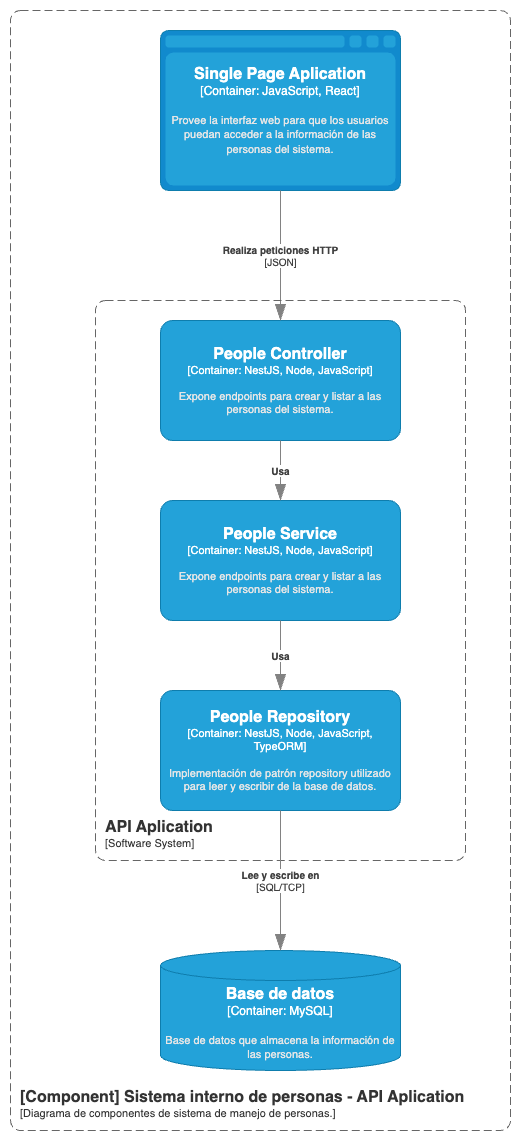

The diagram above was exported from draw.io. Its source (the exported page's mxGraphModel, read from the mxfile embedded in the PNG):
<mxGraphModel dx="1719" dy="707" grid="1" gridSize="10" guides="1" tooltips="1" connect="1" arrows="1" fold="1" page="1" pageScale="1" pageWidth="850" pageHeight="1100" math="0" shadow="0">
  <root>
    <mxCell id="0" />
    <mxCell id="1" parent="0" />
    <object placeholders="1" c4Name="Single Page Aplication" c4Type="Container" c4Technology="JavaScript, React" c4Description="Provee la interfaz web para que los usuarios puedan acceder a la información de las personas del sistema." label="&lt;font style=&quot;font-size: 16px&quot;&gt;&lt;b&gt;%c4Name%&lt;/b&gt;&lt;/font&gt;&lt;div&gt;[%c4Type%:&amp;nbsp;%c4Technology%]&lt;/div&gt;&lt;br&gt;&lt;div&gt;&lt;font style=&quot;font-size: 11px&quot;&gt;&lt;font color=&quot;#E6E6E6&quot;&gt;%c4Description%&lt;/font&gt;&lt;/div&gt;" id="--khD8lf8G09cETyTxVf-2">
      <mxCell style="shape=mxgraph.c4.webBrowserContainer2;whiteSpace=wrap;html=1;boundedLbl=1;rounded=0;labelBackgroundColor=none;strokeColor=#118ACD;fillColor=#23A2D9;strokeColor=#118ACD;strokeColor2=#0E7DAD;fontSize=12;fontColor=#ffffff;align=center;metaEdit=1;points=[[0.5,0,0],[1,0.25,0],[1,0.5,0],[1,0.75,0],[0.5,1,0],[0,0.75,0],[0,0.5,0],[0,0.25,0]];resizable=0;" parent="1" vertex="1">
        <mxGeometry x="140" y="460" width="240" height="160" as="geometry" />
      </mxCell>
    </object>
    <object placeholders="1" c4Name="People Controller" c4Type="Container" c4Technology="NestJS, Node, JavaScript" c4Description="Expone endpoints para crear y listar a las personas del sistema." label="&lt;font style=&quot;font-size: 16px&quot;&gt;&lt;b&gt;%c4Name%&lt;/b&gt;&lt;/font&gt;&lt;div&gt;[%c4Type%: %c4Technology%]&lt;/div&gt;&lt;br&gt;&lt;div&gt;&lt;font style=&quot;font-size: 11px&quot;&gt;&lt;font color=&quot;#E6E6E6&quot;&gt;%c4Description%&lt;/font&gt;&lt;/div&gt;" id="--khD8lf8G09cETyTxVf-3">
      <mxCell style="rounded=1;whiteSpace=wrap;html=1;fontSize=11;labelBackgroundColor=none;fillColor=#23A2D9;fontColor=#ffffff;align=center;arcSize=10;strokeColor=#0E7DAD;metaEdit=1;resizable=0;points=[[0.25,0,0],[0.5,0,0],[0.75,0,0],[1,0.25,0],[1,0.5,0],[1,0.75,0],[0.75,1,0],[0.5,1,0],[0.25,1,0],[0,0.75,0],[0,0.5,0],[0,0.25,0]];" parent="1" vertex="1">
        <mxGeometry x="140" y="750" width="240" height="120" as="geometry" />
      </mxCell>
    </object>
    <object placeholders="1" c4Type="Relationship" c4Technology="JSON" c4Description="Realiza peticiones HTTP" label="&lt;div style=&quot;text-align: left&quot;&gt;&lt;div style=&quot;text-align: center&quot;&gt;&lt;b&gt;%c4Description%&lt;/b&gt;&lt;/div&gt;&lt;div style=&quot;text-align: center&quot;&gt;[%c4Technology%]&lt;/div&gt;&lt;/div&gt;" id="--khD8lf8G09cETyTxVf-5">
      <mxCell style="endArrow=blockThin;html=1;fontSize=10;fontColor=#404040;strokeWidth=1;endFill=1;strokeColor=#828282;elbow=vertical;metaEdit=1;endSize=14;startSize=14;jumpStyle=arc;jumpSize=16;rounded=0;edgeStyle=orthogonalEdgeStyle;exitX=0.5;exitY=1;exitDx=0;exitDy=0;exitPerimeter=0;entryX=0.5;entryY=0;entryDx=0;entryDy=0;entryPerimeter=0;" parent="1" source="--khD8lf8G09cETyTxVf-2" target="--khD8lf8G09cETyTxVf-3" edge="1">
        <mxGeometry width="240" relative="1" as="geometry">
          <mxPoint x="240" y="660" as="sourcePoint" />
          <mxPoint x="480" y="660" as="targetPoint" />
        </mxGeometry>
      </mxCell>
    </object>
    <object placeholders="1" c4Name="Base de datos" c4Type="Container" c4Technology="MySQL" c4Description="Base de datos que almacena la información de las personas." label="&lt;font style=&quot;font-size: 16px&quot;&gt;&lt;b&gt;%c4Name%&lt;/b&gt;&lt;/font&gt;&lt;div&gt;[%c4Type%:&amp;nbsp;%c4Technology%]&lt;/div&gt;&lt;br&gt;&lt;div&gt;&lt;font style=&quot;font-size: 11px&quot;&gt;&lt;font color=&quot;#E6E6E6&quot;&gt;%c4Description%&lt;/font&gt;&lt;/div&gt;" id="--khD8lf8G09cETyTxVf-6">
      <mxCell style="shape=cylinder3;size=15;whiteSpace=wrap;html=1;boundedLbl=1;rounded=0;labelBackgroundColor=none;fillColor=#23A2D9;fontSize=12;fontColor=#ffffff;align=center;strokeColor=#0E7DAD;metaEdit=1;points=[[0.5,0,0],[1,0.25,0],[1,0.5,0],[1,0.75,0],[0.5,1,0],[0,0.75,0],[0,0.5,0],[0,0.25,0]];resizable=0;" parent="1" vertex="1">
        <mxGeometry x="140" y="1380" width="240" height="120" as="geometry" />
      </mxCell>
    </object>
    <object placeholders="1" c4Name="People Service" c4Type="Container" c4Technology="NestJS, Node, JavaScript" c4Description="Expone endpoints para crear y listar a las personas del sistema." label="&lt;font style=&quot;font-size: 16px&quot;&gt;&lt;b&gt;%c4Name%&lt;/b&gt;&lt;/font&gt;&lt;div&gt;[%c4Type%: %c4Technology%]&lt;/div&gt;&lt;br&gt;&lt;div&gt;&lt;font style=&quot;font-size: 11px&quot;&gt;&lt;font color=&quot;#E6E6E6&quot;&gt;%c4Description%&lt;/font&gt;&lt;/div&gt;" id="--khD8lf8G09cETyTxVf-10">
      <mxCell style="rounded=1;whiteSpace=wrap;html=1;fontSize=11;labelBackgroundColor=none;fillColor=#23A2D9;fontColor=#ffffff;align=center;arcSize=10;strokeColor=#0E7DAD;metaEdit=1;resizable=0;points=[[0.25,0,0],[0.5,0,0],[0.75,0,0],[1,0.25,0],[1,0.5,0],[1,0.75,0],[0.75,1,0],[0.5,1,0],[0.25,1,0],[0,0.75,0],[0,0.5,0],[0,0.25,0]];" parent="1" vertex="1">
        <mxGeometry x="140" y="930" width="240" height="120" as="geometry" />
      </mxCell>
    </object>
    <object placeholders="1" c4Type="Relationship" c4Description="Usa" label="&lt;div style=&quot;text-align: left&quot;&gt;&lt;div style=&quot;text-align: center&quot;&gt;&lt;b&gt;%c4Description%&lt;/b&gt;&lt;/div&gt;" id="--khD8lf8G09cETyTxVf-12">
      <mxCell style="endArrow=blockThin;html=1;fontSize=10;fontColor=#404040;strokeWidth=1;endFill=1;strokeColor=#828282;elbow=vertical;metaEdit=1;endSize=14;startSize=14;jumpStyle=arc;jumpSize=16;rounded=0;edgeStyle=orthogonalEdgeStyle;exitX=0.5;exitY=1;exitDx=0;exitDy=0;exitPerimeter=0;entryX=0.5;entryY=0;entryDx=0;entryDy=0;entryPerimeter=0;" parent="1" source="--khD8lf8G09cETyTxVf-3" target="--khD8lf8G09cETyTxVf-10" edge="1">
        <mxGeometry width="240" relative="1" as="geometry">
          <mxPoint x="240" y="910" as="sourcePoint" />
          <mxPoint x="480" y="910" as="targetPoint" />
        </mxGeometry>
      </mxCell>
    </object>
    <object placeholders="1" c4Name="People Repository" c4Type="Container" c4Technology="NestJS, Node, JavaScript, TypeORM" c4Description="Implementación de patrón repository utilizado para leer y escribir de la base de datos." label="&lt;font style=&quot;font-size: 16px&quot;&gt;&lt;b&gt;%c4Name%&lt;/b&gt;&lt;/font&gt;&lt;div&gt;[%c4Type%: %c4Technology%]&lt;/div&gt;&lt;br&gt;&lt;div&gt;&lt;font style=&quot;font-size: 11px&quot;&gt;&lt;font color=&quot;#E6E6E6&quot;&gt;%c4Description%&lt;/font&gt;&lt;/div&gt;" id="--khD8lf8G09cETyTxVf-13">
      <mxCell style="rounded=1;whiteSpace=wrap;html=1;fontSize=11;labelBackgroundColor=none;fillColor=#23A2D9;fontColor=#ffffff;align=center;arcSize=10;strokeColor=#0E7DAD;metaEdit=1;resizable=0;points=[[0.25,0,0],[0.5,0,0],[0.75,0,0],[1,0.25,0],[1,0.5,0],[1,0.75,0],[0.75,1,0],[0.5,1,0],[0.25,1,0],[0,0.75,0],[0,0.5,0],[0,0.25,0]];" parent="1" vertex="1">
        <mxGeometry x="140" y="1120" width="240" height="120" as="geometry" />
      </mxCell>
    </object>
    <object placeholders="1" c4Type="Relationship" c4Description="Usa" label="&lt;div style=&quot;text-align: left&quot;&gt;&lt;div style=&quot;text-align: center&quot;&gt;&lt;b&gt;%c4Description%&lt;/b&gt;&lt;/div&gt;" id="--khD8lf8G09cETyTxVf-14">
      <mxCell style="endArrow=blockThin;html=1;fontSize=10;fontColor=#404040;strokeWidth=1;endFill=1;strokeColor=#828282;elbow=vertical;metaEdit=1;endSize=14;startSize=14;jumpStyle=arc;jumpSize=16;rounded=0;edgeStyle=orthogonalEdgeStyle;exitX=0.5;exitY=1;exitDx=0;exitDy=0;exitPerimeter=0;entryX=0.5;entryY=0;entryDx=0;entryDy=0;entryPerimeter=0;" parent="1" source="--khD8lf8G09cETyTxVf-10" target="--khD8lf8G09cETyTxVf-13" edge="1">
        <mxGeometry width="240" relative="1" as="geometry">
          <mxPoint x="270" y="1070" as="sourcePoint" />
          <mxPoint x="290" y="1070" as="targetPoint" />
        </mxGeometry>
      </mxCell>
    </object>
    <object placeholders="1" c4Name="API Aplication" c4Type="SystemScopeBoundary" c4Application="Software System" label="&lt;font style=&quot;font-size: 16px&quot;&gt;&lt;b&gt;&lt;div style=&quot;text-align: left&quot;&gt;%c4Name%&lt;/div&gt;&lt;/b&gt;&lt;/font&gt;&lt;div style=&quot;text-align: left&quot;&gt;[%c4Application%]&lt;/div&gt;" id="--khD8lf8G09cETyTxVf-15">
      <mxCell style="rounded=1;fontSize=11;whiteSpace=wrap;html=1;dashed=1;arcSize=20;fillColor=none;strokeColor=#666666;fontColor=#333333;labelBackgroundColor=none;align=left;verticalAlign=bottom;labelBorderColor=none;spacingTop=0;spacing=10;dashPattern=8 4;metaEdit=1;rotatable=0;perimeter=rectanglePerimeter;noLabel=0;labelPadding=0;allowArrows=0;connectable=0;expand=0;recursiveResize=0;editable=1;pointerEvents=0;absoluteArcSize=1;points=[[0.25,0,0],[0.5,0,0],[0.75,0,0],[1,0.25,0],[1,0.5,0],[1,0.75,0],[0.75,1,0],[0.5,1,0],[0.25,1,0],[0,0.75,0],[0,0.5,0],[0,0.25,0]];" parent="1" vertex="1">
        <mxGeometry x="75" y="730" width="370" height="560" as="geometry" />
      </mxCell>
    </object>
    <object placeholders="1" c4Type="Relationship" c4Technology="SQL/TCP" c4Description="Lee y escribe en" label="&lt;div style=&quot;text-align: left&quot;&gt;&lt;div style=&quot;text-align: center&quot;&gt;&lt;b&gt;%c4Description%&lt;/b&gt;&lt;/div&gt;&lt;div style=&quot;text-align: center&quot;&gt;[%c4Technology%]&lt;/div&gt;&lt;/div&gt;" id="--khD8lf8G09cETyTxVf-16">
      <mxCell style="endArrow=blockThin;html=1;fontSize=10;fontColor=#404040;strokeWidth=1;endFill=1;strokeColor=#828282;elbow=vertical;metaEdit=1;endSize=14;startSize=14;jumpStyle=arc;jumpSize=16;rounded=0;edgeStyle=orthogonalEdgeStyle;exitX=0.5;exitY=1;exitDx=0;exitDy=0;exitPerimeter=0;entryX=0.5;entryY=0;entryDx=0;entryDy=0;entryPerimeter=0;" parent="1" source="--khD8lf8G09cETyTxVf-13" target="--khD8lf8G09cETyTxVf-6" edge="1">
        <mxGeometry x="0.0032" width="240" relative="1" as="geometry">
          <mxPoint x="100" y="1340" as="sourcePoint" />
          <mxPoint x="-110" y="1340" as="targetPoint" />
          <mxPoint as="offset" />
        </mxGeometry>
      </mxCell>
    </object>
    <object placeholders="1" c4Name="[Component] Sistema interno de personas - API Aplication" c4Type="SystemScopeBoundary" c4Application="Diagrama de componentes de sistema de manejo de personas." label="&lt;font style=&quot;font-size: 16px&quot;&gt;&lt;b&gt;&lt;div style=&quot;text-align: left&quot;&gt;%c4Name%&lt;/div&gt;&lt;/b&gt;&lt;/font&gt;&lt;div style=&quot;text-align: left&quot;&gt;[%c4Application%]&lt;/div&gt;" id="--khD8lf8G09cETyTxVf-17">
      <mxCell style="rounded=1;fontSize=11;whiteSpace=wrap;html=1;dashed=1;arcSize=20;fillColor=none;strokeColor=#666666;fontColor=#333333;labelBackgroundColor=none;align=left;verticalAlign=bottom;labelBorderColor=none;spacingTop=0;spacing=10;dashPattern=8 4;metaEdit=1;rotatable=0;perimeter=rectanglePerimeter;noLabel=0;labelPadding=0;allowArrows=0;connectable=0;expand=0;recursiveResize=0;editable=1;pointerEvents=0;absoluteArcSize=1;points=[[0.25,0,0],[0.5,0,0],[0.75,0,0],[1,0.25,0],[1,0.5,0],[1,0.75,0],[0.75,1,0],[0.5,1,0],[0.25,1,0],[0,0.75,0],[0,0.5,0],[0,0.25,0]];" parent="1" vertex="1">
        <mxGeometry x="-10" y="440" width="500" height="1120" as="geometry" />
      </mxCell>
    </object>
  </root>
</mxGraphModel>